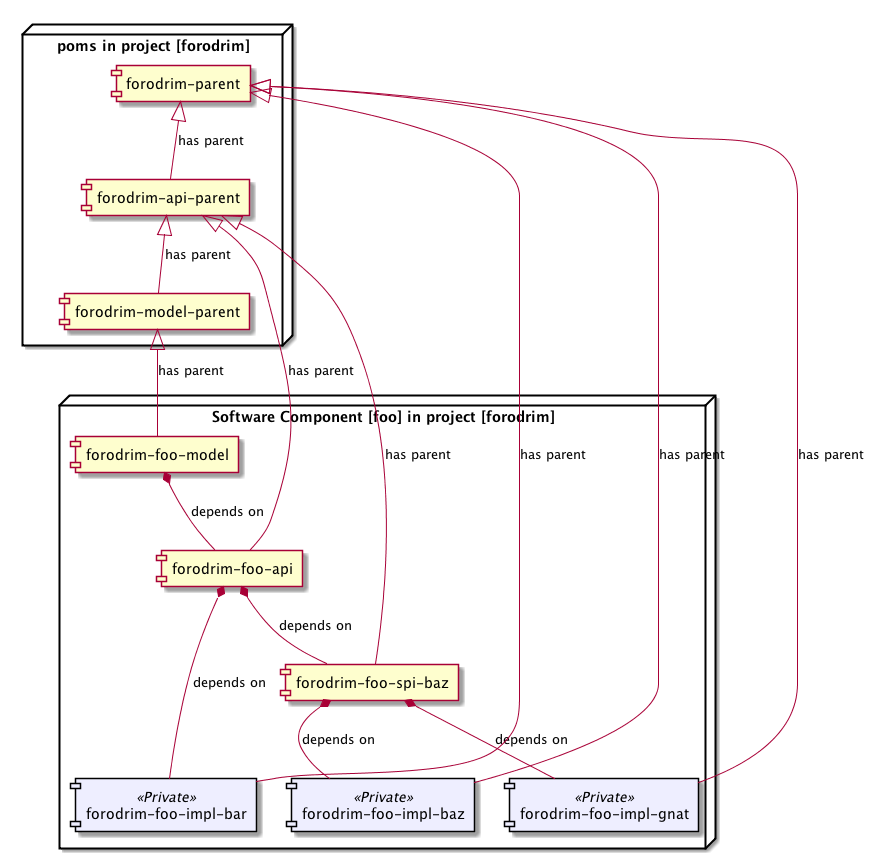

The diagram above was rendered by PlantUML. Its source (embedded in the PNG):
@startuml

skinparam component {
  BackgroundColor<<Private>> #EEEEFF
  BorderColor<<Private>> black
}

node "poms in project [forodrim]" {
    component "forodrim-parent"
    component "forodrim-api-parent"
    component "forodrim-model-parent"

    [forodrim-api-parent] <|-- [forodrim-model-parent] : has parent
    [forodrim-parent] <|-- [forodrim-api-parent] : has parent
}

node "Software Component [foo] in project [forodrim]" {

    component "forodrim-foo-impl-bar"<<Private>>
    component "forodrim-foo-impl-baz"<<Private>>
    component "forodrim-foo-impl-gnat"<<Private>>

    [forodrim-foo-model] *-- [forodrim-foo-api] : depends on
    [forodrim-foo-api] *--- [forodrim-foo-impl-bar] : depends on
    [forodrim-foo-api] *-- [forodrim-foo-spi-baz] : depends on
    [forodrim-foo-spi-baz] *-- [forodrim-foo-impl-baz] : depends on
    [forodrim-foo-spi-baz] *-- [forodrim-foo-impl-gnat] : depends on

    [forodrim-model-parent] <|-- [forodrim-foo-model] : has parent
    [forodrim-api-parent] <|-- [forodrim-foo-api] : has parent
    [forodrim-api-parent] <|-- [forodrim-foo-spi-baz] : has parent
    [forodrim-parent] <|-- [forodrim-foo-impl-baz] : has parent
    [forodrim-parent] <|-- [forodrim-foo-impl-gnat] : has parent
    [forodrim-parent] <|-- [forodrim-foo-impl-bar] : has parent
}

@enduml